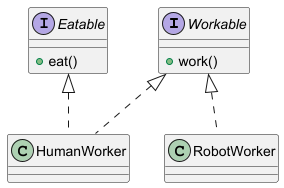

The diagram above was rendered by PlantUML. Its source (embedded in the PNG):
@startuml
interface Workable {
  + work()
}
interface Eatable {
  + eat()
}
class HumanWorker implements Workable, Eatable
class RobotWorker implements Workable
@enduml